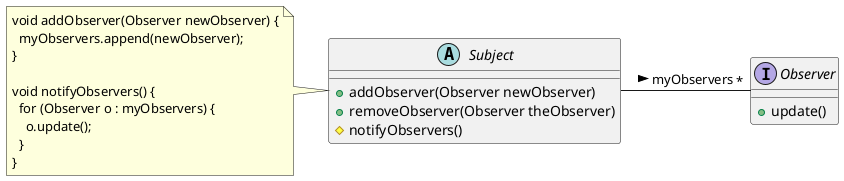

The diagram above was rendered by PlantUML. Its source (embedded in the PNG):
@startuml
abstract class Subject {
+addObserver(Observer newObserver)
+removeObserver(Observer theObserver)
#notifyObservers()
}

note left of Subject
void addObserver(Observer newObserver) {
  myObservers.append(newObserver);
}

void notifyObservers() {
  for (Observer o : myObservers) {
    o.update();
  }
}
end note

interface Observer {
+update()
}

Subject - "*" Observer : myObservers >

@enduml